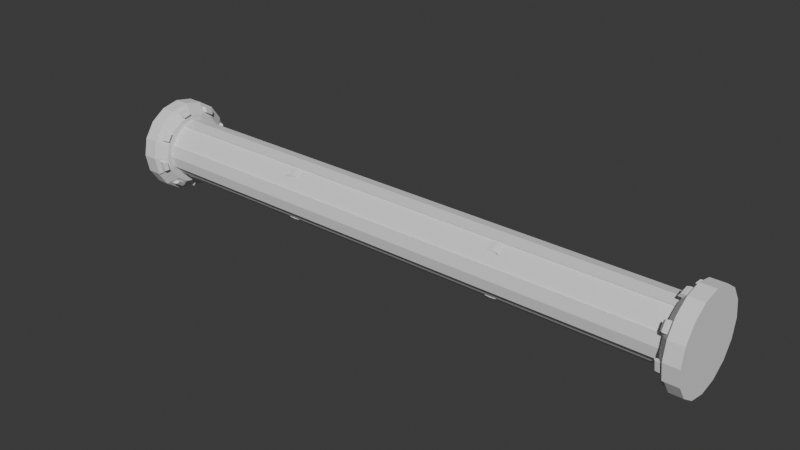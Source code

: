 # Source: Big_pipe.blend  (saved by Blender 4.1.24; exported with 4.5.12 LTS)
import bpy
from mathutils import Matrix  # noqa: F401  (used for matrix-valued properties, if any)

bpy.ops.wm.read_factory_settings(use_empty=True)
scene = bpy.context.scene
scene.name = 'Scene'

# ---- collections
col_collection = bpy.data.collections.new('Collection'); scene.collection.children.link(col_collection)

# ---- world
world_world = bpy.data.worlds.new('World'); scene.world = world_world
world_world.use_nodes = True; world_world.node_tree.nodes.clear()
_N = world_world.node_tree.nodes; _L = world_world.node_tree.links
n0 = _N.new('ShaderNodeOutputWorld'); n0.name = 'World Output'; n0.location = (300, 300)
n1 = _N.new('ShaderNodeBackground'); n1.name = 'Background'; n1.location = (10, 300)
n1.inputs[0].default_value = (0.05088, 0.05088, 0.05088, 1.0)
_L.new(n1.outputs[0], n0.inputs[0])
n0.is_active_output = True
world_world.color = (0.05088, 0.05088, 0.05088)
world_world.use_sun_shadow = False
world_world.sun_shadow_jitter_overblur = 0.0

# ---- meshes
me_cylinder = bpy.data.meshes.new('Cylinder')
me_cylinder.from_pydata([(0.3827, 0.9239, -7.276e-12), (0.7071, 0.7071, -7.276e-12), (0.9239, 0.3827, -7.276e-12), (0.9239, -0.3827, -7.276e-12), (0.7071, -0.7071, -7.276e-12), (0.3827, -0.9239, -7.276e-12), (-0.3827, -0.9239, -7.276e-12), (-0.7071, -0.7071, -7.276e-12), (-0.9239, -0.3827, -7.276e-12), (-0.9239, 0.3827, -7.276e-12), (-0.7071, 0.7071, -7.276e-12), (-0.3827, 0.9239, -7.276e-12), (0.0, 1.0, 0.9651), (0.3827, 0.9239, 0.9651), (0.7071, 0.7071, 0.9651), (0.9239, 0.3827, 0.9651), (1.0, 0.0, 0.9651), (0.9239, -0.3827, 0.9651), (0.7071, -0.7071, 0.9651), (0.3827, -0.9239, 0.9651), (0.0, -1.0, 0.9651), (-0.3827, -0.9239, 0.9651), (-0.7071, -0.7071, 0.9651), (-0.9239, -0.3827, 0.9651), (-1.0, 0.0, 0.9651), (-0.9239, 0.3827, 0.9651), (-0.7071, 0.7071, 0.9651), (-0.3827, 0.9239, 0.9651), (0.6564, 1.322, 0.9841), (-0.1146, 1.479, 0.9843), (-0.1104, 1.324, 0.9731), (0.9574, 1.121, 0.9841), (1.391, 0.4663, 0.9839), (1.462, 0.1123, 0.9839), (0.4556, -1.393, 0.9839), (0.1016, -1.464, 0.9839), (-0.6694, -1.314, 0.9841), (-0.9704, -1.112, 0.9841), (-1.41, -0.46, 0.9843), (-1.481, -0.1036, 0.9843), (-1.329, 0.6689, 0.9844), (-1.126, 0.9714, 0.9844), (-0.471, 1.408, 0.9843), (0.6043, 1.184, 0.9733), (0.8578, 1.015, 0.9733), (1.265, 0.4096, 0.9735), (1.324, 0.1097, 0.9735), (1.183, -0.6061, 0.9756), (1.013, -0.8607, 0.9756), (0.4055, -1.266, 0.9735), (0.1055, -1.325, 0.9735), (-0.6092, -1.181, 0.9733), (-0.8627, -1.011, 0.9733), (-1.266, -0.4047, 0.9731), (-1.325, -0.1064, 0.9731), (-1.182, 0.6072, 0.973), (-1.013, 0.8599, 0.973), (-0.4088, 1.265, 0.9731), (0.4859, 1.204, 1.044), (-0.01013, 1.303, 1.044), (-0.01013, -1.289, 1.044), (-0.01013, -1.596, 1.044), (0.9064, 0.9233, 1.044), (1.187, 0.5028, 1.044), (1.286, 0.006767, 1.044), (1.187, -0.4893, 1.044), (0.9064, -0.9098, 1.044), (0.4859, -1.191, 1.044), (-0.5062, -1.191, 1.044), (-0.9267, -0.9098, 1.044), (-1.208, -0.4893, 1.044), (-1.306, 0.006767, 1.044), (-1.208, 0.5028, 1.044), (-0.9267, 0.9233, 1.044), (-0.5062, 1.204, 1.044), (0.6032, -1.474, 1.044), (1.123, -1.126, 1.044), (1.47, -0.6065, 1.044), (1.592, 0.006767, 1.044), (1.123, 1.14, 1.044), (1.47, 0.62, 1.044), (-0.6234, 1.487, 1.044), (-0.01013, 1.609, 1.044), (0.6032, 1.487, 1.044), (-0.6234, -1.474, 1.044), (-1.143, -1.126, 1.044), (-1.491, -0.6065, 1.044), (-1.613, 0.006767, 1.044), (-1.491, 0.62, 1.044), (-1.143, 1.14, 1.044), (1.592, 0.006767, 0.999), (1.308, -0.6569, 0.9885), (1.107, -0.9566, 0.9885), (0.6032, -1.474, 0.999), (0.3939, 0.9803, 0.9651), (0.3939, 0.9803, 0.0), (0.9803, 0.3939, 0.9651), (0.9803, 0.3939, 0.0), (1.058, 0.0, 0.9651), (1.058, 0.0, 0.0), (0.9803, -0.3939, 0.9651), (0.9803, -0.3939, 0.0), (0.3939, -0.9803, 0.9651), (0.3939, -0.9803, 0.0), (0.0, -1.058, 0.9651), (0.0, -1.058, 0.0), (-0.3939, -0.9803, 0.9651), (-0.3939, -0.9803, 0.0), (-0.9803, -0.3939, 0.9651), (-0.9803, -0.3939, 0.0), (-1.058, 0.0, 0.9651), (-1.058, 0.0, 0.0), (-0.9803, 0.3939, 0.9651), (-0.9803, 0.3939, 0.0), (-0.3939, 0.9803, 0.9651), (-0.3939, 0.9803, 0.0), (0.0, 1.058, 0.0), (0.0, 1.058, 0.9651), (0.8743, -0.8743, 0.9651), (1.123, -1.126, 0.999), (0.0, 1.236, 0.9651), (-0.01013, 1.609, 0.9923), (1.123, 1.14, 0.9923), (0.6032, 1.487, 0.9923), (1.592, 0.006767, 0.9923), (1.47, 0.62, 0.9923), (-0.01013, -1.596, 0.9923), (0.6032, -1.474, 0.9923), (-1.143, -1.126, 0.9923), (-0.6234, -1.474, 0.9923), (-1.613, 0.006767, 0.9923), (-1.491, -0.6065, 0.9923), (-1.143, 1.14, 0.9923), (-1.491, 0.62, 0.9923), (-0.6234, 1.487, 0.9923), (0.4731, 1.142, 0.9651), (0.8743, 0.8743, 0.9651), (1.142, 0.4731, 0.9651), (1.236, 0.0, 0.9651), (0.4731, -1.142, 0.9651), (0.0, -1.236, 0.9651), (-0.4731, -1.142, 0.9651), (-0.8743, -0.8743, 0.9651), (-1.142, -0.4731, 0.9651), (-1.236, 0.0, 0.9651), (-1.142, 0.4731, 0.9651), (-0.8743, 0.8743, 0.9651), (-0.4731, 1.142, 0.9651), (1.142, -0.4731, 0.9651), (1.47, -0.6065, 0.999), (1.015, -0.8623, 0.9678), (1.029, -0.8629, 0.9598), (1.111, -0.9453, 0.9709), (1.11, -0.9582, 0.9807), (-0.1082, 1.323, 0.9655), (-0.1149, 1.328, 0.9571), (-0.1186, 1.464, 0.967), (-0.1124, 1.477, 0.9768), (0.9597, 1.12, 0.9765), (0.9482, 1.116, 0.9668), (0.6659, 1.305, 0.9668), (0.6586, 1.321, 0.9765), (1.464, 0.1108, 0.9762), (1.455, 0.1181, 0.9665), (1.389, 0.4497, 0.9665), (1.394, 0.4647, 0.9762), (0.1039, -1.465, 0.9762), (0.1162, -1.456, 0.9665), (0.4479, -1.39, 0.9665), (0.4579, -1.395, 0.9762), (-0.9682, -1.114, 0.9765), (-0.9506, -1.115, 0.9668), (-0.6683, -1.303, 0.9668), (-0.6671, -1.315, 0.9765), (-1.479, -0.1051, 0.9768), (-1.465, -0.1165, 0.967), (-1.398, -0.4507, 0.967), (-1.408, -0.4615, 0.9768), (-1.124, 0.9699, 0.9769), (-1.12, 0.9536, 0.9671), (-1.31, 0.6697, 0.9671), (-1.326, 0.6674, 0.9769), (-0.4529, 1.398, 0.967), (-0.4687, 1.406, 0.9768), (0.6206, 1.184, 0.9573), (0.6066, 1.183, 0.9656), (0.8601, 1.013, 0.9656), (0.8614, 1.024, 0.9573), (1.28, 0.4008, 0.9575), (1.267, 0.4081, 0.9657), (1.327, 0.1081, 0.9657), (1.337, 0.1158, 0.9575), (0.4046, -1.279, 0.9575), (0.4078, -1.267, 0.9657), (0.1078, -1.327, 0.9657), (0.1196, -1.336, 0.9575), (-0.6159, -1.188, 0.9573), (-0.6069, -1.182, 0.9656), (-0.8605, -1.013, 0.9656), (-0.8568, -1.027, 0.9573), (-1.271, -0.4022, 0.9571), (-1.263, -0.4063, 0.9655), (-1.323, -0.1079, 0.9655), (-1.328, -0.1189, 0.9571), (-1.181, 0.6154, 0.957), (-1.18, 0.6057, 0.9654), (-1.011, 0.8584, 0.9654), (-1.02, 0.8553, 0.957), (-0.3982, 1.272, 0.9571), (-0.4065, 1.263, 0.9655), (1.185, -0.6077, 0.9678), (1.191, -0.6209, 0.9598), (1.31, -0.6584, 0.9807), (1.298, -0.6645, 0.9709), (0.4199, 0.899, 0.3801), (0.6699, 0.732, 0.3801), (0.9239, 0.3827, 0.4249), (0.899, -0.4199, 0.3801), (0.732, -0.6699, 0.3801), (0.3827, -0.9239, 0.4249), (-0.3827, -0.9239, 0.4249), (-0.732, -0.6699, 0.3801), (-0.899, -0.4199, 0.3801), (-0.899, 0.4199, 0.3801), (-0.732, 0.6699, 0.3801), (-0.3827, 0.9239, 0.4249), (0.3939, 0.9803, 0.4249), (0.9803, 0.3939, 0.4249), (1.058, 0.0, 0.4249), (0.9803, -0.3939, 0.4249), (0.3939, -0.9803, 0.4249), (0.0, -1.058, 0.4249), (-0.3939, -0.9803, 0.4249), (-0.9803, -0.3939, 0.4249), (-1.058, 0.0, 0.4249), (-0.9803, 0.3939, 0.4249), (-0.3939, 0.9803, 0.4249), (0.0, 1.058, 0.4249), (0.4199, 0.899, 0.4175), (0.6699, 0.732, 0.4175), (0.9239, 0.3827, 0.3728), (0.899, -0.4199, 0.4175), (0.732, -0.6699, 0.4175), (0.3827, -0.9239, 0.3728), (-0.3827, -0.9239, 0.3728), (-0.732, -0.6699, 0.4175), (-0.899, -0.4199, 0.4175), (-0.899, 0.4199, 0.4175), (-0.732, 0.6699, 0.4175), (-0.3827, 0.9239, 0.3728), (0.3939, 0.9803, 0.3728), (0.9803, 0.3939, 0.3728), (1.058, 0.0, 0.3728), (0.9803, -0.3939, 0.3728), (0.3939, -0.9803, 0.3728), (0.0, -1.058, 0.3728), (-0.3939, -0.9803, 0.3728), (-0.9803, -0.3939, 0.3728), (-1.058, 0.0, 0.3728), (-0.9803, 0.3939, 0.3728), (-0.3939, 0.9803, 0.3728), (0.0, 1.058, 0.3728), (0.3827, 0.9239, 0.4249), (0.7071, 0.7071, 0.4249), (0.9239, -0.3827, 0.4249), (0.7071, -0.7071, 0.4249), (-0.7071, -0.7071, 0.4249), (-0.9239, -0.3827, 0.4249), (-0.9239, 0.3827, 0.4249), (-0.7071, 0.7071, 0.4249), (0.3827, 0.9239, 0.3728), (0.7071, 0.7071, 0.3728), (0.9239, -0.3827, 0.3728), (0.7071, -0.7071, 0.3728), (-0.7071, -0.7071, 0.3728), (-0.9239, -0.3827, 0.3728), (-0.9239, 0.3827, 0.3728), (-0.7071, 0.7071, 0.3728), (0.4199, 0.899, 0.3801), (0.6699, 0.732, 0.3801), (0.899, -0.4199, 0.3801), (0.732, -0.6699, 0.3801), (-0.732, -0.6699, 0.3801), (-0.899, -0.4199, 0.3801), (-0.899, 0.4199, 0.3801), (-0.732, 0.6699, 0.3801), (0.4199, 0.899, 0.4175), (0.6699, 0.732, 0.4175), (0.899, -0.4199, 0.4175), (0.732, -0.6699, 0.4175), (-0.732, -0.6699, 0.4175), (-0.899, -0.4199, 0.4175), (-0.899, 0.4199, 0.4175), (-0.732, 0.6699, 0.4175), (0.4199, 0.899, 0.3801), (0.6699, 0.732, 0.3801), (0.899, -0.4199, 0.3801), (0.732, -0.6699, 0.3801), (-0.732, -0.6699, 0.3801), (-0.899, -0.4199, 0.3801), (-0.899, 0.4199, 0.3801), (-0.732, 0.6699, 0.3801), (0.4199, 0.899, 0.4175), (0.6699, 0.732, 0.4175), (0.899, -0.4199, 0.4175), (0.732, -0.6699, 0.4175), (-0.732, -0.6699, 0.4175), (-0.899, -0.4199, 0.4175), (-0.899, 0.4199, 0.4175), (-0.732, 0.6699, 0.4175), (0.458, 0.9232, 0.3983), (0.4327, 0.9182, 0.3801), (0.6827, 0.7512, 0.3801), (0.6777, 0.7765, 0.3983), (0.9232, -0.458, 0.3983), (0.9182, -0.4327, 0.3801), (0.7512, -0.6827, 0.3801), (0.7765, -0.6777, 0.3983), (-0.7765, -0.6777, 0.3983), (-0.7512, -0.6827, 0.3801), (-0.9182, -0.4327, 0.3801), (-0.9232, -0.458, 0.3983), (-0.9232, 0.458, 0.3983), (-0.9182, 0.4327, 0.3801), (-0.7512, 0.6827, 0.3801), (-0.7765, 0.6777, 0.3983), (0.458, 0.9232, 0.3993), (0.4327, 0.9182, 0.4175), (0.6827, 0.7512, 0.4175), (0.6777, 0.7765, 0.3993), (0.9232, -0.458, 0.3993), (0.9182, -0.4327, 0.4175), (0.7512, -0.6827, 0.4175), (0.7765, -0.6777, 0.3993), (-0.7765, -0.6777, 0.3993), (-0.7512, -0.6827, 0.4175), (-0.9182, -0.4327, 0.4175), (-0.9232, -0.458, 0.3993), (-0.9232, 0.458, 0.3993), (-0.9182, 0.4327, 0.4175), (-0.7512, 0.6827, 0.4175), (-0.7765, 0.6777, 0.3993)], [], [(15, 14, 136, 137), (16, 15, 137, 138), (17, 16, 138, 148), (49, 34, 169, 193), (18, 17, 148, 118), (130, 131, 86, 87), (19, 18, 118, 139), (124, 125, 80, 78), (20, 19, 139, 140), (139, 118, 119, 93), (21, 20, 140, 141), (131, 128, 85, 86), (125, 122, 79, 80), (22, 21, 141, 142), (128, 129, 84, 85), (225, 27, 114, 236), (269, 26, 27, 225), (268, 25, 26, 269), (219, 19, 102, 230), (15, 16, 98, 96), (266, 22, 23, 267), (220, 21, 22, 266), (276, 9, 113, 259), (23, 24, 110, 108), (265, 18, 19, 219), (264, 17, 18, 265), (16, 17, 100, 98), (272, 3, 101, 253), (263, 14, 15, 216), (262, 13, 14, 263), (24, 25, 112, 110), (120, 121, 123, 135), (92, 48, 150, 153), (136, 122, 125, 137), (91, 92, 153, 212), (122, 123, 83, 79), (129, 126, 61, 84), (121, 134, 81, 82), (36, 37, 170, 173), (140, 126, 129, 141), (52, 51, 197, 198), (142, 128, 131, 143), (45, 32, 165, 189), (144, 130, 133, 145), (54, 53, 201, 202), (146, 132, 134, 147), (34, 35, 166, 169), (127, 139, 93, 75), (12, 27, 147, 120), (14, 13, 135, 136), (126, 127, 75, 61), (27, 26, 146, 147), (13, 12, 120, 135), (134, 132, 89, 81), (26, 25, 145, 146), (123, 121, 82, 83), (25, 24, 144, 145), (132, 133, 88, 89), (148, 138, 90, 149), (24, 23, 143, 144), (133, 130, 87, 88), (23, 22, 142, 143), (138, 124, 78, 90), (60, 68, 84, 61), (67, 60, 61, 75), (66, 67, 75, 76), (65, 66, 76, 77), (64, 65, 77, 78), (63, 64, 78, 80), (62, 63, 80, 79), (58, 59, 74, 73, 72, 71, 70, 69, 68, 60, 67, 66, 65, 64, 63, 62), (74, 59, 82, 81), (90, 78, 77, 149), (149, 77, 76, 119), (119, 76, 75, 93), (68, 69, 85, 84), (69, 70, 86, 85), (70, 71, 87, 86), (71, 72, 88, 87), (59, 58, 83, 82), (72, 73, 89, 88), (73, 74, 81, 89), (58, 62, 79, 83), (236, 114, 117, 237), (234, 110, 112, 235), (233, 108, 110, 234), (231, 104, 106, 232), (230, 102, 104, 231), (228, 98, 100, 229), (227, 96, 98, 228), (237, 117, 94, 226), (270, 0, 95, 250), (20, 21, 106, 104), (27, 12, 117, 114), (244, 6, 107, 256), (12, 13, 94, 117), (19, 20, 104, 102), (216, 15, 96, 227), (267, 23, 108, 233), (48, 92, 119, 118), (30, 29, 121, 120), (31, 28, 123, 122), (33, 32, 125, 124), (35, 34, 127, 126), (37, 36, 129, 128), (39, 38, 131, 130), (41, 40, 133, 132), (29, 42, 134, 121), (28, 43, 135, 123), (44, 31, 122, 136), (32, 45, 137, 125), (46, 33, 124, 138), (34, 49, 139, 127), (50, 35, 126, 140), (36, 51, 141, 129), (52, 37, 128, 142), (38, 53, 143, 131), (54, 39, 130, 144), (40, 55, 145, 133), (56, 41, 132, 146), (42, 57, 147, 134), (57, 30, 120, 147), (55, 56, 146, 145), (53, 54, 144, 143), (51, 52, 142, 141), (49, 50, 140, 139), (47, 48, 118, 148), (45, 46, 138, 137), (43, 44, 136, 135), (91, 47, 148, 149), (92, 91, 149, 119), (48, 47, 210, 150), (31, 44, 186, 158), (33, 46, 190, 162), (35, 50, 194, 166), (37, 52, 198, 170), (39, 54, 202, 174), (41, 56, 206, 178), (30, 57, 209, 154), (208, 182, 156, 155), (50, 49, 193, 194), (38, 39, 174, 177), (184, 160, 159, 187), (46, 45, 189, 190), (51, 36, 173, 197), (188, 164, 163, 191), (40, 41, 178, 181), (192, 168, 167, 195), (29, 30, 154, 157), (53, 38, 177, 201), (196, 172, 171, 199), (57, 42, 183, 209), (200, 176, 175, 203), (55, 40, 181, 205), (204, 180, 179, 207), (44, 43, 185, 186), (28, 31, 158, 161), (42, 29, 157, 183), (32, 33, 162, 165), (47, 91, 212, 210), (43, 28, 161, 185), (56, 55, 205, 206), (151, 152, 153, 150), (155, 156, 157, 154), (159, 160, 161, 158), (163, 164, 165, 162), (167, 168, 169, 166), (171, 172, 173, 170), (175, 176, 177, 174), (179, 180, 181, 178), (156, 182, 183, 157), (160, 184, 185, 161), (158, 186, 187, 159), (164, 188, 189, 165), (162, 190, 191, 163), (168, 192, 193, 169), (166, 194, 195, 167), (172, 196, 197, 173), (170, 198, 199, 171), (176, 200, 201, 177), (174, 202, 203, 175), (180, 204, 205, 181), (178, 206, 207, 179), (182, 208, 209, 183), (208, 155, 154, 209), (204, 207, 206, 205), (200, 203, 202, 201), (196, 199, 198, 197), (192, 195, 194, 193), (211, 151, 150, 210), (188, 191, 190, 189), (184, 187, 186, 185), (213, 211, 210, 212), (212, 153, 152, 213), (151, 211, 213, 152), (275, 267, 233, 257), (240, 216, 227, 251), (21, 220, 232, 106), (13, 262, 226, 94), (261, 237, 226, 250), (251, 227, 228, 252), (252, 228, 229, 253), (254, 230, 231, 255), (255, 231, 232, 256), (257, 233, 234, 258), (258, 234, 235, 259), (260, 236, 237, 261), (217, 218, 281, 280), (271, 263, 216, 240), (17, 264, 229, 100), (245, 221, 282, 290), (273, 265, 219, 243), (25, 268, 235, 112), (244, 220, 266, 274), (239, 238, 286, 287), (243, 219, 230, 254), (214, 215, 279, 278), (277, 269, 225, 249), (249, 225, 236, 260), (11, 249, 260, 115), (10, 277, 249, 11), (9, 276, 277, 10), (5, 243, 254, 103), (7, 274, 275, 8), (6, 244, 274, 7), (4, 273, 243, 5), (3, 272, 273, 4), (1, 271, 240, 2), (0, 270, 271, 1), (115, 260, 261, 116), (111, 258, 259, 113), (109, 257, 258, 111), (105, 255, 256, 107), (103, 254, 255, 105), (99, 252, 253, 101), (97, 251, 252, 99), (116, 261, 250, 95), (2, 240, 251, 97), (8, 275, 257, 109), (220, 244, 256, 232), (262, 270, 250, 226), (264, 272, 253, 229), (268, 276, 259, 235), (215, 214, 262, 263), (218, 217, 264, 265), (222, 221, 266, 267), (224, 223, 268, 269), (214, 238, 270, 262), (239, 215, 263, 271), (217, 241, 272, 264), (242, 218, 265, 273), (221, 245, 274, 266), (246, 222, 267, 275), (223, 247, 276, 268), (248, 224, 269, 277), (247, 248, 277, 276), (245, 246, 275, 274), (241, 242, 273, 272), (238, 239, 271, 270), (289, 288, 304, 305), (288, 280, 296, 304), (291, 290, 306, 307), (279, 287, 303, 295), (222, 246, 291, 283), (221, 222, 283, 282), (247, 223, 284, 292), (223, 224, 285, 284), (224, 248, 293, 285), (238, 214, 278, 286), (248, 247, 292, 293), (215, 239, 287, 279), (246, 245, 290, 291), (241, 217, 280, 288), (242, 241, 288, 289), (218, 242, 289, 281), (295, 303, 328, 312), (303, 302, 327, 328), (301, 309, 340, 324), (300, 301, 324, 323), (281, 289, 305, 297), (278, 279, 295, 294), (287, 286, 302, 303), (290, 282, 298, 306), (280, 281, 297, 296), (283, 291, 307, 299), (282, 283, 299, 298), (292, 284, 300, 308), (284, 285, 301, 300), (285, 293, 309, 301), (286, 278, 294, 302), (293, 292, 308, 309), (302, 294, 311, 327), (304, 296, 315, 331), (306, 298, 319, 335), (308, 300, 323, 339), (296, 297, 316, 315), (309, 308, 339, 340), (297, 305, 332, 316), (307, 306, 335, 336), (298, 299, 320, 319), (326, 310, 313, 329), (305, 304, 331, 332), (299, 307, 336, 320), (330, 314, 317, 333), (338, 322, 325, 341), (334, 318, 321, 337), (311, 312, 313, 310), (315, 316, 317, 314), (319, 320, 321, 318), (323, 324, 325, 322), (310, 326, 327, 311), (312, 328, 329, 313), (314, 330, 331, 315), (316, 332, 333, 317), (318, 334, 335, 319), (320, 336, 337, 321), (322, 338, 339, 323), (324, 340, 341, 325), (338, 341, 340, 339), (334, 337, 336, 335), (330, 333, 332, 331), (326, 329, 328, 327), (294, 295, 312, 311)])
_uv = me_cylinder.uv_layers.new(name='UVMap')
_uv.uv.foreach_set('vector', [0.1868, 0.3786, 0.1941, 0.3109, 0.2292, 0.3139, 0.223, 0.3843, 0.1866, 0.4378, 0.1868, 0.3786, 0.223, 0.3843, 0.2141, 0.445, 0.1701, 0.4875, 0.1866, 0.4378, 0.2141, 0.445, 0.1954, 0.5, 0.07588, 0.4096, 0.05867, 0.4073, 0.05996, 0.4063, 0.07492, 0.4088, 0.1527, 0.532, 0.1701, 0.4875, 0.1954, 0.5, 0.1688, 0.5447, 0.006452, 0.6154, 0.006452, 0.6923, 6.475e-05, 0.6923, 6.477e-05, 0.6154, 0.1173, 0.4281, 0.1089, 0.4765, 0.08305, 0.4792, 0.08592, 0.4221, 0.006452, 6.467e-05, 0.006452, 0.07698, 6.468e-05, 0.07698, 6.468e-05, 6.464e-05, 0.1239, 0.3732, 0.1173, 0.4281, 0.08592, 0.4221, 0.09647, 0.3641, 0.08592, 0.4221, 0.08305, 0.4792, 0.04609, 0.4855, 0.04563, 0.4195, 0.1499, 0.3216, 0.1239, 0.3732, 0.09647, 0.3641, 0.1203, 0.3049, 0.006452, 0.6923, 0.006452, 0.7692, 6.475e-05, 0.7692, 6.475e-05, 0.6923, 0.006452, 0.07698, 0.006452, 0.1539, 6.47e-05, 0.1539, 6.468e-05, 0.07698, 0.1771, 0.2641, 0.1499, 0.3216, 0.1203, 0.3049, 0.1493, 0.2473, 0.006452, 0.7692, 0.006452, 0.8461, 6.478e-05, 0.8461, 6.475e-05, 0.7692, 0.07618, 0.1281, 0.1584, 0.1162, 0.1536, 0.1255, 0.07777, 0.1355, 0.06486, 0.07578, 0.1333, 0.06094, 0.1584, 0.1162, 0.07618, 0.1281, 0.3434, 0.1634, 0.2836, 0.1283, 0.3244, 0.101, 0.3617, 0.1361, 0.1795, 0.4573, 0.1173, 0.4281, 0.1247, 0.4238, 0.1818, 0.4515, 0.1868, 0.3786, 0.1866, 0.4378, 0.177, 0.4363, 0.1792, 0.3854, 0.2524, 0.293, 0.1771, 0.2641, 0.2124, 0.2126, 0.2658, 0.2662, 0.2218, 0.3422, 0.1499, 0.3216, 0.1771, 0.2641, 0.2524, 0.293, 0.3496, 0.1705, 0.3821, 0.1982, 0.3779, 0.2035, 0.3438, 0.1759, 0.2124, 0.2126, 0.242, 0.1624, 0.2496, 0.1688, 0.2218, 0.211, 0.1626, 0.4986, 0.1089, 0.4765, 0.1173, 0.4281, 0.1795, 0.4573, 0.1013, 0.4908, 0.1701, 0.4875, 0.1527, 0.532, 0.1011, 0.5239, 0.1866, 0.4378, 0.1701, 0.4875, 0.1656, 0.4819, 0.177, 0.4363, 0.09221, 0.4882, 0.04925, 0.4827, 0.04985, 0.4759, 0.09406, 0.4805, 0.1124, 0.3067, 0.1941, 0.3109, 0.1868, 0.3786, 0.1096, 0.3648, 0.1067, 0.2724, 0.192, 0.2425, 0.1941, 0.3109, 0.1124, 0.3067, 0.242, 0.1624, 0.2836, 0.1283, 0.2843, 0.1356, 0.2496, 0.1688, 0.2203, 0.169, 0.273, 0.1578, 0.2833, 0.2371, 0.2298, 0.243, 0.1941, 0.5513, 0.1821, 0.5427, 0.183, 0.5426, 0.1941, 0.5501, 0.2292, 0.3139, 0.2769, 0.3188, 0.2689, 0.3878, 0.223, 0.3843, 0.2144, 0.5218, 0.1941, 0.5513, 0.1941, 0.5501, 0.2128, 0.5223, 0.006452, 0.1539, 0.006452, 0.2308, 6.47e-05, 0.2308, 6.47e-05, 0.1539, 0.006452, 0.8461, 0.006452, 0.923, 6.473e-05, 0.923, 6.478e-05, 0.8461, 0.006452, 0.3077, 0.006452, 0.3846, 6.476e-05, 0.3846, 6.476e-05, 0.3077, 0.09612, 0.2811, 0.1146, 0.2405, 0.1149, 0.2417, 0.09746, 0.2809, 0.09647, 0.3641, 0.05507, 0.3507, 0.07958, 0.2886, 0.1203, 0.3049, 0.133, 0.2521, 0.1135, 0.2885, 0.1128, 0.2869, 0.1316, 0.2528, 0.1493, 0.2473, 0.1091, 0.2214, 0.1454, 0.1665, 0.1849, 0.191, 0.2334, 0.3977, 0.2534, 0.3995, 0.2524, 0.4007, 0.2341, 0.3987, 0.2213, 0.142, 0.1897, 0.1072, 0.2435, 0.06536, 0.269, 0.1027, 0.2054, 0.143, 0.1811, 0.1733, 0.1809, 0.1717, 0.2041, 0.1435, 0.1574, 0.03939, 0.1942, 6.466e-05, 0.2455, 0.07256, 0.1955, 0.1016, 0.05867, 0.4073, 0.06495, 0.367, 0.06544, 0.3684, 0.05996, 0.4063, 0.04575, 0.4187, 0.08592, 0.4221, 0.04563, 0.4195, 0.04474, 0.4245, 0.1867, 0.1764, 0.1584, 0.1162, 0.1955, 0.1016, 0.2203, 0.169, 0.1941, 0.3109, 0.192, 0.2425, 0.2298, 0.243, 0.2292, 0.3139, 0.006452, 0.923, 0.006452, 0.9999, 6.473e-05, 0.9999, 6.473e-05, 0.923, 0.1584, 0.1162, 0.1333, 0.06094, 0.1574, 0.03939, 0.1955, 0.1016, 0.192, 0.2425, 0.1867, 0.1764, 0.2203, 0.169, 0.2298, 0.243, 0.006452, 0.3846, 0.006452, 0.4615, 6.476e-05, 0.4615, 6.476e-05, 0.3846, 0.3244, 0.101, 0.2836, 0.1283, 0.269, 0.1027, 0.3185, 0.08089, 0.006452, 0.2308, 0.006452, 0.3077, 6.476e-05, 0.3077, 6.47e-05, 0.2308, 0.2836, 0.1283, 0.242, 0.1624, 0.2213, 0.142, 0.269, 0.1027, 0.006452, 0.4615, 0.006452, 0.5385, 6.477e-05, 0.5385, 6.476e-05, 0.4615, 0.1954, 0.5, 0.2141, 0.445, 0.2528, 0.4565, 0.2296, 0.5166, 0.242, 0.1624, 0.2124, 0.2126, 0.1849, 0.191, 0.2213, 0.142, 0.006452, 0.5385, 0.006452, 0.6154, 6.477e-05, 0.6154, 6.477e-05, 0.5385, 0.2124, 0.2126, 0.1771, 0.2641, 0.1493, 0.2473, 0.1849, 0.191, 0.2141, 0.445, 0.253, 0.4558, 0.2519, 0.4615, 0.2528, 0.4565, 0.05094, 0.5759, 0.04095, 0.6318, 0.006581, 0.6324, 0.01893, 0.5634, 0.08154, 0.5281, 0.05094, 0.5759, 0.01893, 0.5634, 0.05676, 0.5043, 0.1281, 0.4957, 0.08154, 0.5281, 0.05676, 0.5043, 0.1143, 0.4642, 0.1835, 0.4835, 0.1281, 0.4957, 0.1143, 0.4642, 0.1829, 0.4492, 0.2394, 0.4935, 0.1835, 0.4835, 0.1829, 0.4492, 0.2519, 0.4615, 0.2872, 0.5241, 0.2394, 0.4935, 0.2519, 0.4615, 0.311, 0.4994, 0.3196, 0.5707, 0.2872, 0.5241, 0.311, 0.4994, 0.3511, 0.5569, 0.3317, 0.6261, 0.3218, 0.682, 0.2912, 0.7298, 0.2446, 0.7622, 0.1892, 0.7743, 0.1333, 0.7644, 0.08553, 0.7337, 0.0531, 0.6872, 0.04095, 0.6318, 0.05094, 0.5759, 0.08154, 0.5281, 0.1281, 0.4957, 0.1835, 0.4835, 0.2394, 0.4935, 0.2872, 0.5241, 0.3196, 0.5707, 0.2912, 0.7298, 0.3218, 0.682, 0.3538, 0.6945, 0.3159, 0.7536, 0.2528, 0.4565, 0.2519, 0.4615, 0.1829, 0.4492, 0.1837, 0.4442, 0.1837, 0.4442, 0.1829, 0.4492, 0.1138, 0.4368, 0.1147, 0.4318, 0.1147, 0.4318, 0.1138, 0.4368, 0.04474, 0.4245, 0.04563, 0.4195, 0.04095, 0.6318, 0.0531, 0.6872, 0.0216, 0.701, 0.006581, 0.6324, 0.0531, 0.6872, 0.08553, 0.7337, 0.0617, 0.7585, 0.0216, 0.701, 0.08553, 0.7337, 0.1333, 0.7644, 0.1208, 0.7964, 0.0617, 0.7585, 0.1333, 0.7644, 0.1892, 0.7743, 0.1898, 0.8087, 0.1208, 0.7964, 0.3218, 0.682, 0.3317, 0.6261, 0.3661, 0.6254, 0.3538, 0.6945, 0.1892, 0.7743, 0.2446, 0.7622, 0.2584, 0.7937, 0.1898, 0.8087, 0.2446, 0.7622, 0.2912, 0.7298, 0.3159, 0.7536, 0.2584, 0.7937, 0.3317, 0.6261, 0.3196, 0.5707, 0.3511, 0.5569, 0.3661, 0.6254, 0.07777, 0.1355, 0.1536, 0.1255, 0.1753, 0.1794, 0.09284, 0.1963, 0.3042, 0.2139, 0.2496, 0.1688, 0.2843, 0.1356, 0.3378, 0.1709, 0.2711, 0.2606, 0.2218, 0.211, 0.2496, 0.1688, 0.3042, 0.2139, 0.1993, 0.4017, 0.1333, 0.3762, 0.1535, 0.3301, 0.2185, 0.3506, 0.1818, 0.4515, 0.1247, 0.4238, 0.1333, 0.3762, 0.1993, 0.4017, 0.1068, 0.4271, 0.177, 0.4363, 0.1656, 0.4819, 0.1018, 0.4815, 0.109, 0.3719, 0.1792, 0.3854, 0.177, 0.4363, 0.1068, 0.4271, 0.09284, 0.1963, 0.1753, 0.1794, 0.1838, 0.2373, 0.1046, 0.2607, 0.09531, 0.2714, 0.04424, 0.2755, 0.04321, 0.2676, 0.09528, 0.2619, 0.1239, 0.3732, 0.1499, 0.3216, 0.1535, 0.3301, 0.1333, 0.3762, 0.1584, 0.1162, 0.1867, 0.1764, 0.1753, 0.1794, 0.1536, 0.1255, 0.2287, 0.3458, 0.2738, 0.3669, 0.2707, 0.3738, 0.2254, 0.3533, 0.1867, 0.1764, 0.192, 0.2425, 0.1838, 0.2373, 0.1753, 0.1794, 0.1173, 0.4281, 0.1239, 0.3732, 0.1333, 0.3762, 0.1247, 0.4238, 0.1096, 0.3648, 0.1868, 0.3786, 0.1792, 0.3854, 0.109, 0.3719, 0.2658, 0.2662, 0.2124, 0.2126, 0.2218, 0.211, 0.2711, 0.2606, 0.1821, 0.5427, 0.1941, 0.5513, 0.1963, 0.5683, 0.1688, 0.5447, 0.2306, 0.1516, 0.2542, 0.1462, 0.273, 0.1578, 0.2203, 0.169, 0.2648, 0.3031, 0.2676, 0.2537, 0.2833, 0.2371, 0.2769, 0.3188, 0.2448, 0.4405, 0.2534, 0.3995, 0.2689, 0.3878, 0.253, 0.4558, 0.06495, 0.367, 0.05867, 0.4073, 0.04575, 0.4187, 0.05507, 0.3507, 0.1146, 0.2405, 0.09612, 0.2811, 0.07958, 0.2886, 0.1091, 0.2214, 0.1906, 0.127, 0.1635, 0.1625, 0.1454, 0.1665, 0.1897, 0.1072, 0.3012, 0.05352, 0.2614, 0.07013, 0.2435, 0.06536, 0.311, 0.03563, 0.2542, 0.1462, 0.2368, 0.09556, 0.2455, 0.07256, 0.273, 0.1578, 0.2676, 0.2537, 0.2435, 0.2559, 0.2298, 0.243, 0.2833, 0.2371, 0.2442, 0.3015, 0.2648, 0.3031, 0.2769, 0.3188, 0.2292, 0.3139, 0.2534, 0.3995, 0.2334, 0.3977, 0.223, 0.3843, 0.2689, 0.3878, 0.2276, 0.4367, 0.2448, 0.4405, 0.253, 0.4558, 0.2141, 0.445, 0.05867, 0.4073, 0.07588, 0.4096, 0.08592, 0.4221, 0.04575, 0.4187, 0.08333, 0.3721, 0.06495, 0.367, 0.05507, 0.3507, 0.09647, 0.3641, 0.09612, 0.2811, 0.1135, 0.2885, 0.1203, 0.3049, 0.07958, 0.2886, 0.133, 0.2521, 0.1146, 0.2405, 0.1091, 0.2214, 0.1493, 0.2473, 0.1635, 0.1625, 0.1811, 0.1733, 0.1849, 0.191, 0.1454, 0.1665, 0.2054, 0.143, 0.1906, 0.127, 0.1897, 0.1072, 0.2213, 0.142, 0.2614, 0.07013, 0.2733, 0.08803, 0.269, 0.1027, 0.2435, 0.06536, 0.3052, 0.07341, 0.3012, 0.05352, 0.311, 0.03563, 0.3185, 0.08089, 0.2368, 0.09556, 0.2138, 0.1086, 0.1955, 0.1016, 0.2455, 0.07256, 0.2138, 0.1086, 0.2306, 0.1516, 0.2203, 0.169, 0.1955, 0.1016, 0.2733, 0.08803, 0.3052, 0.07341, 0.3185, 0.08089, 0.269, 0.1027, 0.1811, 0.1733, 0.2054, 0.143, 0.2213, 0.142, 0.1849, 0.191, 0.1135, 0.2885, 0.133, 0.2521, 0.1493, 0.2473, 0.1203, 0.3049, 0.07588, 0.4096, 0.08333, 0.3721, 0.09647, 0.3641, 0.08592, 0.4221, 0.1993, 0.5132, 0.1821, 0.5427, 0.1688, 0.5447, 0.1954, 0.5, 0.2334, 0.3977, 0.2276, 0.4367, 0.2141, 0.445, 0.223, 0.3843, 0.2435, 0.2559, 0.2442, 0.3015, 0.2292, 0.3139, 0.2298, 0.243, 0.2144, 0.5218, 0.1993, 0.5132, 0.1954, 0.5, 0.2296, 0.5166, 0.1941, 0.5513, 0.2144, 0.5218, 0.2296, 0.5166, 0.1963, 0.5683, 0.1821, 0.5427, 0.1993, 0.5132, 0.1998, 0.5144, 0.183, 0.5426, 0.2648, 0.3031, 0.2442, 0.3015, 0.2456, 0.3003, 0.2636, 0.3022, 0.2448, 0.4405, 0.2276, 0.4367, 0.2289, 0.4362, 0.244, 0.4391, 0.06495, 0.367, 0.08333, 0.3721, 0.08241, 0.3728, 0.06544, 0.3684, 0.1146, 0.2405, 0.133, 0.2521, 0.1316, 0.2528, 0.1149, 0.2417, 0.1906, 0.127, 0.2054, 0.143, 0.2041, 0.1435, 0.1906, 0.1282, 0.3012, 0.05352, 0.3052, 0.07341, 0.304, 0.07317, 0.3008, 0.0549, 0.2306, 0.1516, 0.2138, 0.1086, 0.2151, 0.1096, 0.2314, 0.1499, 0.2176, 0.1108, 0.2348, 0.1007, 0.2498, 0.1444, 0.2324, 0.148, 0.08333, 0.3721, 0.07588, 0.4096, 0.07492, 0.4088, 0.08241, 0.3728, 0.1635, 0.1625, 0.1906, 0.127, 0.1906, 0.1282, 0.1649, 0.1625, 0.2466, 0.2595, 0.2643, 0.2576, 0.2619, 0.3004, 0.2472, 0.299, 0.2276, 0.4367, 0.2334, 0.3977, 0.2341, 0.3987, 0.2289, 0.4362, 0.1135, 0.2885, 0.09612, 0.2811, 0.09746, 0.2809, 0.1128, 0.2869, 0.2358, 0.401, 0.2502, 0.4025, 0.2429, 0.4375, 0.2309, 0.435, 0.2614, 0.07013, 0.3012, 0.05352, 0.3008, 0.0549, 0.2625, 0.07055, 0.07346, 0.4069, 0.06144, 0.4052, 0.0668, 0.3708, 0.08013, 0.3743, 0.2542, 0.1462, 0.2306, 0.1516, 0.2314, 0.1499, 0.2526, 0.1457, 0.1811, 0.1733, 0.1635, 0.1625, 0.1649, 0.1625, 0.1809, 0.1717, 0.112, 0.2851, 0.09958, 0.2802, 0.1157, 0.2449, 0.129, 0.2537, 0.2138, 0.1086, 0.2368, 0.09556, 0.2363, 0.09692, 0.2151, 0.1096, 0.1806, 0.1699, 0.1675, 0.1622, 0.1909, 0.1316, 0.2018, 0.1438, 0.2733, 0.08803, 0.2614, 0.07013, 0.2625, 0.07055, 0.2739, 0.08662, 0.2746, 0.08497, 0.2655, 0.07163, 0.2996, 0.05748, 0.3024, 0.07245, 0.2442, 0.3015, 0.2435, 0.2559, 0.2444, 0.2573, 0.2456, 0.3003, 0.2676, 0.2537, 0.2648, 0.3031, 0.2636, 0.3022, 0.2668, 0.2548, 0.2368, 0.09556, 0.2542, 0.1462, 0.2526, 0.1457, 0.2363, 0.09692, 0.2534, 0.3995, 0.2448, 0.4405, 0.244, 0.4391, 0.2524, 0.4007, 0.1993, 0.5132, 0.2144, 0.5218, 0.2128, 0.5223, 0.1998, 0.5144, 0.2435, 0.2559, 0.2676, 0.2537, 0.2668, 0.2548, 0.2444, 0.2573, 0.3052, 0.07341, 0.2733, 0.08803, 0.2739, 0.08662, 0.304, 0.07317, 0.1852, 0.5422, 0.1939, 0.5484, 0.1941, 0.5501, 0.183, 0.5426, 0.2324, 0.148, 0.2498, 0.1444, 0.2526, 0.1457, 0.2314, 0.1499, 0.2619, 0.3004, 0.2643, 0.2576, 0.2668, 0.2548, 0.2636, 0.3022, 0.2429, 0.4375, 0.2502, 0.4025, 0.2524, 0.4007, 0.244, 0.4391, 0.0668, 0.3708, 0.06144, 0.4052, 0.05996, 0.4063, 0.06544, 0.3684, 0.1157, 0.2449, 0.09958, 0.2802, 0.09746, 0.2809, 0.1149, 0.2417, 0.1909, 0.1316, 0.1675, 0.1622, 0.1649, 0.1625, 0.1906, 0.1282, 0.2996, 0.05748, 0.2655, 0.07163, 0.2625, 0.07055, 0.3008, 0.0549, 0.2498, 0.1444, 0.2348, 0.1007, 0.2363, 0.09692, 0.2526, 0.1457, 0.2643, 0.2576, 0.2466, 0.2595, 0.2444, 0.2573, 0.2668, 0.2548, 0.2636, 0.3022, 0.2456, 0.3003, 0.2472, 0.299, 0.2619, 0.3004, 0.2502, 0.4025, 0.2358, 0.401, 0.2341, 0.3987, 0.2524, 0.4007, 0.244, 0.4391, 0.2289, 0.4362, 0.2309, 0.435, 0.2429, 0.4375, 0.06144, 0.4052, 0.07346, 0.4069, 0.07492, 0.4088, 0.05996, 0.4063, 0.06544, 0.3684, 0.08241, 0.3728, 0.08013, 0.3743, 0.0668, 0.3708, 0.09958, 0.2802, 0.112, 0.2851, 0.1128, 0.2869, 0.09746, 0.2809, 0.1149, 0.2417, 0.1316, 0.2528, 0.129, 0.2537, 0.1157, 0.2449, 0.1675, 0.1622, 0.1806, 0.1699, 0.1809, 0.1717, 0.1649, 0.1625, 0.1906, 0.1282, 0.2041, 0.1435, 0.2018, 0.1438, 0.1909, 0.1316, 0.2655, 0.07163, 0.2746, 0.08497, 0.2739, 0.08662, 0.2625, 0.07055, 0.3008, 0.0549, 0.304, 0.07317, 0.3024, 0.07245, 0.2996, 0.05748, 0.2348, 0.1007, 0.2176, 0.1108, 0.2151, 0.1096, 0.2363, 0.09692, 0.2176, 0.1108, 0.2324, 0.148, 0.2314, 0.1499, 0.2151, 0.1096, 0.2746, 0.08497, 0.3024, 0.07245, 0.304, 0.07317, 0.2739, 0.08662, 0.1806, 0.1699, 0.2018, 0.1438, 0.2041, 0.1435, 0.1809, 0.1717, 0.112, 0.2851, 0.129, 0.2537, 0.1316, 0.2528, 0.1128, 0.2869, 0.07346, 0.4069, 0.08013, 0.3743, 0.08241, 0.3728, 0.07492, 0.4088, 0.2005, 0.5169, 0.1852, 0.5422, 0.183, 0.5426, 0.1998, 0.5144, 0.2358, 0.401, 0.2309, 0.435, 0.2289, 0.4362, 0.2341, 0.3987, 0.2466, 0.2595, 0.2472, 0.299, 0.2456, 0.3003, 0.2444, 0.2573, 0.2108, 0.5228, 0.2005, 0.5169, 0.1998, 0.5144, 0.2128, 0.5223, 0.2128, 0.5223, 0.1941, 0.5501, 0.1939, 0.5484, 0.2108, 0.5228, 0.1852, 0.5422, 0.2005, 0.5169, 0.2108, 0.5228, 0.1939, 0.5484, 0.2729, 0.2723, 0.2658, 0.2662, 0.2711, 0.2606, 0.2774, 0.2652, 0.1024, 0.3644, 0.1096, 0.3648, 0.109, 0.3719, 0.1022, 0.3718, 0.1499, 0.3216, 0.2218, 0.3422, 0.2185, 0.3506, 0.1535, 0.3301, 0.192, 0.2425, 0.1067, 0.2724, 0.1046, 0.2607, 0.1838, 0.2373, 0.08477, 0.1979, 0.09284, 0.1963, 0.1046, 0.2607, 0.09528, 0.2619, 0.1022, 0.3718, 0.109, 0.3719, 0.1068, 0.4271, 0.09971, 0.4266, 0.09971, 0.4266, 0.1068, 0.4271, 0.1018, 0.4815, 0.09406, 0.4805, 0.1876, 0.4536, 0.1818, 0.4515, 0.1993, 0.4017, 0.2057, 0.4041, 0.2057, 0.4041, 0.1993, 0.4017, 0.2185, 0.3506, 0.2254, 0.3533, 0.2774, 0.2652, 0.2711, 0.2606, 0.3042, 0.2139, 0.31, 0.2182, 0.31, 0.2182, 0.3042, 0.2139, 0.3378, 0.1709, 0.3438, 0.1759, 0.0706, 0.1373, 0.07777, 0.1355, 0.09284, 0.1963, 0.08477, 0.1979, 0.09924, 0.4995, 0.09773, 0.5129, 0.09771, 0.5129, 0.09923, 0.4995, 0.1026, 0.3053, 0.1124, 0.3067, 0.1096, 0.3648, 0.1024, 0.3644, 0.1701, 0.4875, 0.1013, 0.4908, 0.1018, 0.4815, 0.1656, 0.4819, 0.2609, 0.2894, 0.2581, 0.286, 0.2582, 0.286, 0.2609, 0.2894, 0.1681, 0.5009, 0.1626, 0.4986, 0.1795, 0.4573, 0.185, 0.4597, 0.2836, 0.1283, 0.3434, 0.1634, 0.3378, 0.1709, 0.2843, 0.1356, 0.2287, 0.3458, 0.2218, 0.3422, 0.2524, 0.293, 0.2588, 0.2996, 0.1028, 0.2955, 0.1011, 0.2816, 0.1012, 0.2816, 0.1028, 0.2955, 0.185, 0.4597, 0.1795, 0.4573, 0.1818, 0.4515, 0.1876, 0.4536, 0.1059, 0.2828, 0.1076, 0.2966, 0.1075, 0.2965, 0.1059, 0.2828, 0.05789, 0.07723, 0.06486, 0.07578, 0.07618, 0.1281, 0.06906, 0.1295, 0.06906, 0.1295, 0.07618, 0.1281, 0.07777, 0.1355, 0.0706, 0.1373, 0.01671, 0.1406, 0.06906, 0.1295, 0.0706, 0.1373, 0.01838, 0.1487, 0.006581, 0.08691, 0.05789, 0.07723, 0.06906, 0.1295, 0.01671, 0.1406, 0.3821, 0.1982, 0.3496, 0.1705, 0.368, 0.1452, 0.4039, 0.1645, 0.2267, 0.4769, 0.185, 0.4597, 0.1876, 0.4536, 0.2294, 0.4705, 0.2944, 0.324, 0.2588, 0.2996, 0.2729, 0.2723, 0.3164, 0.2922, 0.2738, 0.3669, 0.2287, 0.3458, 0.2588, 0.2996, 0.2944, 0.324, 0.2081, 0.5188, 0.1681, 0.5009, 0.185, 0.4597, 0.2267, 0.4769, 0.04925, 0.4827, 0.09221, 0.4882, 0.09086, 0.5197, 0.04954, 0.5235, 0.05173, 0.3194, 0.1026, 0.3053, 0.1024, 0.3644, 0.05533, 0.3649, 0.04424, 0.2755, 0.09531, 0.2714, 0.1026, 0.3053, 0.05173, 0.3194, 0.01838, 0.1487, 0.0706, 0.1373, 0.08477, 0.1979, 0.03037, 0.2091, 0.3481, 0.2448, 0.31, 0.2182, 0.3438, 0.1759, 0.3779, 0.2035, 0.3192, 0.2868, 0.2774, 0.2652, 0.31, 0.2182, 0.3481, 0.2448, 0.2504, 0.4225, 0.2057, 0.4041, 0.2254, 0.3533, 0.2707, 0.3738, 0.2294, 0.4705, 0.1876, 0.4536, 0.2057, 0.4041, 0.2504, 0.4225, 0.05238, 0.4242, 0.09971, 0.4266, 0.09406, 0.4805, 0.04985, 0.4759, 0.05528, 0.3721, 0.1022, 0.3718, 0.09971, 0.4266, 0.05238, 0.4242, 0.03037, 0.2091, 0.08477, 0.1979, 0.09528, 0.2619, 0.04321, 0.2676, 0.05533, 0.3649, 0.1024, 0.3644, 0.1022, 0.3718, 0.05528, 0.3721, 0.3164, 0.2922, 0.2729, 0.2723, 0.2774, 0.2652, 0.3192, 0.2868, 0.2218, 0.3422, 0.2287, 0.3458, 0.2254, 0.3533, 0.2185, 0.3506, 0.1067, 0.2724, 0.09531, 0.2714, 0.09528, 0.2619, 0.1046, 0.2607, 0.1013, 0.4908, 0.09221, 0.4882, 0.09406, 0.4805, 0.1018, 0.4815, 0.3434, 0.1634, 0.3496, 0.1705, 0.3438, 0.1759, 0.3378, 0.1709, 0.1076, 0.2966, 0.1059, 0.2828, 0.1067, 0.2724, 0.1124, 0.3067, 0.09773, 0.5129, 0.09924, 0.4995, 0.1013, 0.4908, 0.1011, 0.5239, 0.2645, 0.2756, 0.2581, 0.286, 0.2524, 0.293, 0.2658, 0.2662, 0.3585, 0.1471, 0.3499, 0.1573, 0.3434, 0.1634, 0.3617, 0.1361, 0.1059, 0.2828, 0.1011, 0.2816, 0.09531, 0.2714, 0.1067, 0.2724, 0.1028, 0.2955, 0.1076, 0.2966, 0.1124, 0.3067, 0.1026, 0.3053, 0.09924, 0.4995, 0.09516, 0.4974, 0.09221, 0.4882, 0.1013, 0.4908, 0.09345, 0.5107, 0.09773, 0.5129, 0.1011, 0.5239, 0.09086, 0.5197, 0.2581, 0.286, 0.2609, 0.2894, 0.2588, 0.2996, 0.2524, 0.293, 0.2672, 0.2788, 0.2645, 0.2756, 0.2658, 0.2662, 0.2729, 0.2723, 0.3499, 0.1573, 0.3522, 0.1613, 0.3496, 0.1705, 0.3434, 0.1634, 0.3608, 0.1512, 0.3585, 0.1471, 0.3617, 0.1361, 0.368, 0.1452, 0.3522, 0.1613, 0.3608, 0.1512, 0.368, 0.1452, 0.3496, 0.1705, 0.2609, 0.2894, 0.2672, 0.2788, 0.2729, 0.2723, 0.2588, 0.2996, 0.09516, 0.4974, 0.09345, 0.5107, 0.09086, 0.5197, 0.09221, 0.4882, 0.1011, 0.2816, 0.1028, 0.2955, 0.1026, 0.3053, 0.09531, 0.2714, 0.09346, 0.5107, 0.09517, 0.4975, 0.09518, 0.4975, 0.09347, 0.5107, 0.09517, 0.4975, 0.09923, 0.4995, 0.09922, 0.4995, 0.09518, 0.4975, 0.2672, 0.2788, 0.2609, 0.2894, 0.2609, 0.2894, 0.2671, 0.2788, 0.1075, 0.2965, 0.1028, 0.2955, 0.1028, 0.2955, 0.1075, 0.2965, 0.2645, 0.2756, 0.2672, 0.2788, 0.2672, 0.2788, 0.2646, 0.2756, 0.2581, 0.286, 0.2645, 0.2756, 0.2646, 0.2756, 0.2582, 0.286, 0.3522, 0.1613, 0.3499, 0.1573, 0.3499, 0.1573, 0.3522, 0.1613, 0.3499, 0.1573, 0.3585, 0.1471, 0.3585, 0.1471, 0.3499, 0.1573, 0.3585, 0.1471, 0.3608, 0.1512, 0.3608, 0.1512, 0.3585, 0.1471, 0.1011, 0.2816, 0.1059, 0.2828, 0.1059, 0.2828, 0.1012, 0.2816, 0.3608, 0.1512, 0.3522, 0.1613, 0.3522, 0.1613, 0.3608, 0.1512, 0.1076, 0.2966, 0.1028, 0.2955, 0.1028, 0.2955, 0.1075, 0.2965, 0.2672, 0.2788, 0.2609, 0.2894, 0.2609, 0.2894, 0.2672, 0.2788, 0.09516, 0.4974, 0.09924, 0.4995, 0.09923, 0.4995, 0.09517, 0.4975, 0.09345, 0.5107, 0.09516, 0.4974, 0.09517, 0.4975, 0.09346, 0.5107, 0.09773, 0.5129, 0.09345, 0.5107, 0.09346, 0.5107, 0.09771, 0.5129, 0.1075, 0.2965, 0.1028, 0.2955, 0.1039, 0.2938, 0.1059, 0.2941, 0.1028, 0.2955, 0.1012, 0.2816, 0.1028, 0.2841, 0.1039, 0.2938, 0.3585, 0.1471, 0.3608, 0.1512, 0.3589, 0.1515, 0.3579, 0.1499, 0.3499, 0.1573, 0.3585, 0.1471, 0.3579, 0.1499, 0.3517, 0.1571, 0.09771, 0.5129, 0.09346, 0.5107, 0.09347, 0.5107, 0.0977, 0.5128, 0.1059, 0.2828, 0.1075, 0.2965, 0.1075, 0.2965, 0.1059, 0.2828, 0.1028, 0.2955, 0.1012, 0.2816, 0.1012, 0.2816, 0.1028, 0.2955, 0.2609, 0.2894, 0.2582, 0.286, 0.2582, 0.286, 0.2609, 0.2894, 0.09923, 0.4995, 0.09771, 0.5129, 0.0977, 0.5128, 0.09922, 0.4995, 0.2646, 0.2756, 0.2672, 0.2788, 0.2671, 0.2788, 0.2646, 0.2756, 0.2582, 0.286, 0.2646, 0.2756, 0.2646, 0.2756, 0.2582, 0.286, 0.3522, 0.1613, 0.3499, 0.1573, 0.3499, 0.1573, 0.3522, 0.1612, 0.3499, 0.1573, 0.3585, 0.1471, 0.3585, 0.1471, 0.3499, 0.1573, 0.3585, 0.1471, 0.3608, 0.1512, 0.3608, 0.1512, 0.3585, 0.1471, 0.1012, 0.2816, 0.1059, 0.2828, 0.1059, 0.2828, 0.1012, 0.2816, 0.3608, 0.1512, 0.3522, 0.1613, 0.3522, 0.1612, 0.3608, 0.1512, 0.1012, 0.2816, 0.1059, 0.2828, 0.1048, 0.2844, 0.1028, 0.2841, 0.09518, 0.4975, 0.09922, 0.4995, 0.09784, 0.5007, 0.09615, 0.5, 0.2609, 0.2894, 0.2582, 0.286, 0.2598, 0.2855, 0.2611, 0.2867, 0.3522, 0.1612, 0.3499, 0.1573, 0.3517, 0.1571, 0.3528, 0.1586, 0.09922, 0.4995, 0.0977, 0.5128, 0.09667, 0.5101, 0.09784, 0.5007, 0.3608, 0.1512, 0.3522, 0.1612, 0.3528, 0.1586, 0.3589, 0.1515, 0.0977, 0.5128, 0.09347, 0.5107, 0.0949, 0.5094, 0.09667, 0.5101, 0.2671, 0.2788, 0.2609, 0.2894, 0.2611, 0.2867, 0.2656, 0.2793, 0.2582, 0.286, 0.2646, 0.2756, 0.2644, 0.2782, 0.2598, 0.2855, 0.1039, 0.2852, 0.104, 0.2852, 0.1048, 0.293, 0.1047, 0.293, 0.09347, 0.5107, 0.09518, 0.4975, 0.09615, 0.5, 0.0949, 0.5094, 0.2646, 0.2756, 0.2671, 0.2788, 0.2656, 0.2793, 0.2644, 0.2782, 0.09694, 0.5013, 0.09697, 0.5013, 0.09584, 0.5088, 0.09581, 0.5088, 0.3528, 0.1571, 0.3528, 0.1571, 0.3579, 0.1515, 0.3579, 0.1515, 0.2609, 0.2853, 0.2609, 0.2853, 0.2645, 0.2794, 0.2645, 0.2794, 0.1048, 0.2844, 0.1059, 0.2941, 0.1048, 0.293, 0.104, 0.2852, 0.09784, 0.5007, 0.09667, 0.5101, 0.09584, 0.5088, 0.09697, 0.5013, 0.2598, 0.2855, 0.2644, 0.2782, 0.2645, 0.2794, 0.2609, 0.2853, 0.3517, 0.1571, 0.3579, 0.1499, 0.3579, 0.1515, 0.3528, 0.1571, 0.104, 0.2852, 0.1039, 0.2852, 0.1028, 0.2841, 0.1048, 0.2844, 0.1059, 0.2941, 0.1039, 0.2938, 0.1047, 0.293, 0.1048, 0.293, 0.09697, 0.5013, 0.09694, 0.5013, 0.09615, 0.5, 0.09784, 0.5007, 0.09667, 0.5101, 0.0949, 0.5094, 0.09581, 0.5088, 0.09584, 0.5088, 0.2609, 0.2853, 0.2609, 0.2853, 0.2611, 0.2867, 0.2598, 0.2855, 0.2644, 0.2782, 0.2656, 0.2793, 0.2645, 0.2794, 0.2645, 0.2794, 0.3528, 0.1571, 0.3528, 0.1571, 0.3528, 0.1586, 0.3517, 0.1571, 0.3579, 0.1499, 0.3589, 0.1515, 0.3579, 0.1515, 0.3579, 0.1515, 0.3528, 0.1571, 0.3579, 0.1515, 0.3589, 0.1515, 0.3528, 0.1586, 0.2609, 0.2853, 0.2645, 0.2794, 0.2656, 0.2793, 0.2611, 0.2867, 0.09694, 0.5013, 0.09581, 0.5088, 0.0949, 0.5094, 0.09615, 0.5, 0.1039, 0.2852, 0.1047, 0.293, 0.1039, 0.2938, 0.1028, 0.2841, 0.1059, 0.2828, 0.1075, 0.2965, 0.1059, 0.2941, 0.1048, 0.2844])
me_cylinder.update()

# ---- objects
ob_cylinder = bpy.data.objects.new('Cylinder', me_cylinder)

# ---- transforms, parenting, visibility, modifiers, constraints
ob_cylinder.location = (-0.0009749, -0.000128, 2.787)
ob_cylinder.rotation_euler = (0.0, 1.571, 0.0)
ob_cylinder.scale = (2.04, 2.04, -20.19)
_m = ob_cylinder.modifiers.new('Mirror', 'MIRROR')
_m.use_axis = (False, False, True)
_m.use_clip = True

# ---- collection membership
col_collection.objects.link(ob_cylinder)

# ---- scene / render settings (as saved in the file)
scene.frame_start = 1; scene.frame_end = 250; scene.frame_set(1)
scene.render.engine = 'BLENDER_EEVEE_NEXT'
scene.cycles.sampling_pattern = 'TABULATED_SOBOL'
scene.eevee.ray_tracing_options.trace_max_roughness = 0.0
bpy.context.view_layer.update()

# ---- added for rendering (the .blend has no active camera and no usable light): camera, sun
cam_auto = bpy.data.cameras.new('AutoCamera')
cam_auto.lens = 50.0
cam_auto.sensor_width = 36.0
cam_auto.clip_end = 1000.0
ob_auto_camera = bpy.data.objects.new('AutoCamera', cam_auto)
scene.collection.objects.link(ob_auto_camera)
ob_auto_camera.location = (39.9407, -47.9164, 34.7612)
ob_auto_camera.rotation_euler = (1.09748, -7.21219e-08, 0.694738)
scene.camera = ob_auto_camera
light_auto_sun = bpy.data.lights.new('AutoSun', 'SUN')
light_auto_sun.energy = 3.0
light_auto_sun.angle = 0.0523599
ob_auto_sun = bpy.data.objects.new('AutoSun', light_auto_sun)
scene.collection.objects.link(ob_auto_sun)
ob_auto_sun.rotation_euler = (0.872665, 0.174533, 0.523599)
bpy.context.view_layer.update()
